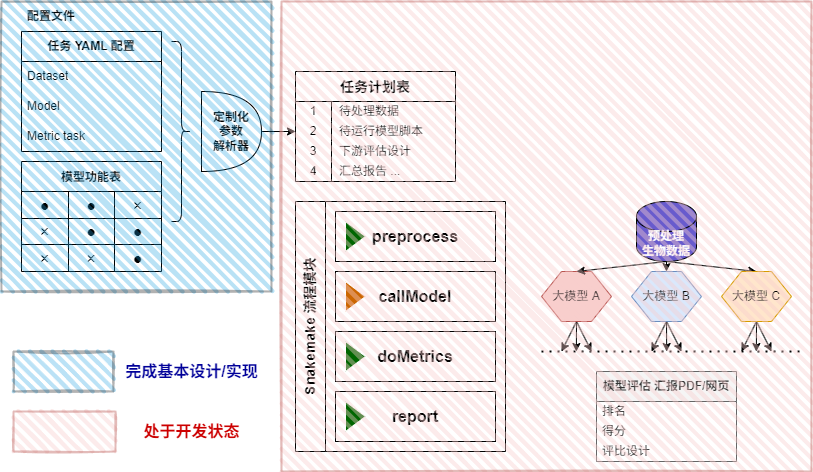

The diagram above was exported from draw.io. Its source (the exported page's mxGraphModel, read from the mxfile embedded in the PNG):
<mxGraphModel dx="1502" dy="762" grid="1" gridSize="10" guides="1" tooltips="1" connect="1" arrows="1" fold="1" page="1" pageScale="1" pageWidth="827" pageHeight="1169" math="0" shadow="0">
  <root>
    <mxCell id="0" />
    <mxCell id="1" parent="0" />
    <mxCell id="10" value="" style="group" vertex="1" connectable="0" parent="1">
      <mxGeometry x="28" y="10" width="140" height="150" as="geometry" />
    </mxCell>
    <mxCell id="5" value="&lt;b&gt;任务 YAML 配置&lt;/b&gt;" style="swimlane;fontStyle=0;childLayout=stackLayout;horizontal=1;startSize=30;horizontalStack=0;resizeParent=1;resizeParentMax=0;resizeLast=0;collapsible=1;marginBottom=0;whiteSpace=wrap;html=1;" vertex="1" parent="10">
      <mxGeometry y="30" width="140" height="120" as="geometry">
        <mxRectangle x="130" y="130" width="70" height="30" as="alternateBounds" />
      </mxGeometry>
    </mxCell>
    <mxCell id="6" value="Dataset" style="text;strokeColor=none;fillColor=none;align=left;verticalAlign=middle;spacingLeft=4;spacingRight=4;overflow=hidden;points=[[0,0.5],[1,0.5]];portConstraint=eastwest;rotatable=0;whiteSpace=wrap;html=1;" vertex="1" parent="5">
      <mxGeometry y="30" width="140" height="30" as="geometry" />
    </mxCell>
    <mxCell id="7" value="Model" style="text;strokeColor=none;fillColor=none;align=left;verticalAlign=middle;spacingLeft=4;spacingRight=4;overflow=hidden;points=[[0,0.5],[1,0.5]];portConstraint=eastwest;rotatable=0;whiteSpace=wrap;html=1;" vertex="1" parent="5">
      <mxGeometry y="60" width="140" height="30" as="geometry" />
    </mxCell>
    <mxCell id="8" value="Metric task" style="text;strokeColor=none;fillColor=none;align=left;verticalAlign=middle;spacingLeft=4;spacingRight=4;overflow=hidden;points=[[0,0.5],[1,0.5]];portConstraint=eastwest;rotatable=0;whiteSpace=wrap;html=1;" vertex="1" parent="5">
      <mxGeometry y="90" width="140" height="30" as="geometry" />
    </mxCell>
    <mxCell id="9" value="配置文件" style="text;html=1;align=center;verticalAlign=middle;whiteSpace=wrap;rounded=1;fontStyle=1" vertex="1" parent="10">
      <mxGeometry width="60" height="30" as="geometry" />
    </mxCell>
    <mxCell id="11" value="定制化&lt;br&gt;参数&lt;br&gt;解析器" style="shape=or;whiteSpace=wrap;html=1;fontStyle=1" vertex="1" parent="1">
      <mxGeometry x="208" y="100" width="60" height="80" as="geometry" />
    </mxCell>
    <mxCell id="12" value="" style="shape=curlyBracket;whiteSpace=wrap;html=1;rounded=1;flipH=1;labelPosition=right;verticalLabelPosition=middle;align=left;verticalAlign=middle;" vertex="1" parent="1">
      <mxGeometry x="178" y="50" width="20" height="180" as="geometry" />
    </mxCell>
    <mxCell id="34" value="模型功能表" style="shape=table;startSize=30;container=1;collapsible=0;childLayout=tableLayout;strokeColor=default;fontSize=12;fontStyle=1" vertex="1" parent="1">
      <mxGeometry x="28" y="170" width="140" height="110" as="geometry" />
    </mxCell>
    <mxCell id="35" value="" style="shape=tableRow;horizontal=0;startSize=0;swimlaneHead=0;swimlaneBody=0;strokeColor=inherit;top=0;left=0;bottom=0;right=0;collapsible=0;dropTarget=0;fillColor=none;points=[[0,0.5],[1,0.5]];portConstraint=eastwest;fontSize=16;" vertex="1" parent="34">
      <mxGeometry y="30" width="140" height="27" as="geometry" />
    </mxCell>
    <mxCell id="36" value="●" style="shape=partialRectangle;html=1;whiteSpace=wrap;connectable=0;strokeColor=inherit;overflow=hidden;fillColor=none;top=0;left=0;bottom=0;right=0;pointerEvents=1;fontSize=16;" vertex="1" parent="35">
      <mxGeometry width="47" height="27" as="geometry">
        <mxRectangle width="47" height="27" as="alternateBounds" />
      </mxGeometry>
    </mxCell>
    <mxCell id="37" value="&lt;span style=&quot;color: rgb(0, 0, 0);&quot;&gt;●&lt;/span&gt;" style="shape=partialRectangle;html=1;whiteSpace=wrap;connectable=0;strokeColor=inherit;overflow=hidden;fillColor=none;top=0;left=0;bottom=0;right=0;pointerEvents=1;fontSize=16;" vertex="1" parent="35">
      <mxGeometry x="47" width="46" height="27" as="geometry">
        <mxRectangle width="46" height="27" as="alternateBounds" />
      </mxGeometry>
    </mxCell>
    <mxCell id="38" value="&lt;span style=&quot;color: rgb(0, 0, 0);&quot;&gt;×&lt;/span&gt;" style="shape=partialRectangle;html=1;whiteSpace=wrap;connectable=0;strokeColor=inherit;overflow=hidden;fillColor=none;top=0;left=0;bottom=0;right=0;pointerEvents=1;fontSize=16;" vertex="1" parent="35">
      <mxGeometry x="93" width="47" height="27" as="geometry">
        <mxRectangle width="47" height="27" as="alternateBounds" />
      </mxGeometry>
    </mxCell>
    <mxCell id="39" value="" style="shape=tableRow;horizontal=0;startSize=0;swimlaneHead=0;swimlaneBody=0;strokeColor=inherit;top=0;left=0;bottom=0;right=0;collapsible=0;dropTarget=0;fillColor=none;points=[[0,0.5],[1,0.5]];portConstraint=eastwest;fontSize=16;" vertex="1" parent="34">
      <mxGeometry y="57" width="140" height="26" as="geometry" />
    </mxCell>
    <mxCell id="40" value="&lt;span style=&quot;color: rgb(0, 0, 0);&quot;&gt;×&lt;/span&gt;" style="shape=partialRectangle;html=1;whiteSpace=wrap;connectable=0;strokeColor=inherit;overflow=hidden;fillColor=none;top=0;left=0;bottom=0;right=0;pointerEvents=1;fontSize=16;" vertex="1" parent="39">
      <mxGeometry width="47" height="26" as="geometry">
        <mxRectangle width="47" height="26" as="alternateBounds" />
      </mxGeometry>
    </mxCell>
    <mxCell id="41" value="&lt;span style=&quot;color: rgb(0, 0, 0);&quot;&gt;●&lt;/span&gt;" style="shape=partialRectangle;html=1;whiteSpace=wrap;connectable=0;strokeColor=inherit;overflow=hidden;fillColor=none;top=0;left=0;bottom=0;right=0;pointerEvents=1;fontSize=16;" vertex="1" parent="39">
      <mxGeometry x="47" width="46" height="26" as="geometry">
        <mxRectangle width="46" height="26" as="alternateBounds" />
      </mxGeometry>
    </mxCell>
    <mxCell id="42" value="&lt;span style=&quot;color: rgb(0, 0, 0);&quot;&gt;●&lt;/span&gt;" style="shape=partialRectangle;html=1;whiteSpace=wrap;connectable=0;strokeColor=inherit;overflow=hidden;fillColor=none;top=0;left=0;bottom=0;right=0;pointerEvents=1;fontSize=16;" vertex="1" parent="39">
      <mxGeometry x="93" width="47" height="26" as="geometry">
        <mxRectangle width="47" height="26" as="alternateBounds" />
      </mxGeometry>
    </mxCell>
    <mxCell id="43" value="" style="shape=tableRow;horizontal=0;startSize=0;swimlaneHead=0;swimlaneBody=0;strokeColor=inherit;top=0;left=0;bottom=0;right=0;collapsible=0;dropTarget=0;fillColor=none;points=[[0,0.5],[1,0.5]];portConstraint=eastwest;fontSize=16;" vertex="1" parent="34">
      <mxGeometry y="83" width="140" height="27" as="geometry" />
    </mxCell>
    <mxCell id="44" value="×" style="shape=partialRectangle;html=1;whiteSpace=wrap;connectable=0;strokeColor=inherit;overflow=hidden;fillColor=none;top=0;left=0;bottom=0;right=0;pointerEvents=1;fontSize=16;" vertex="1" parent="43">
      <mxGeometry width="47" height="27" as="geometry">
        <mxRectangle width="47" height="27" as="alternateBounds" />
      </mxGeometry>
    </mxCell>
    <mxCell id="45" value="&lt;span style=&quot;color: rgb(0, 0, 0);&quot;&gt;×&lt;/span&gt;" style="shape=partialRectangle;html=1;whiteSpace=wrap;connectable=0;strokeColor=inherit;overflow=hidden;fillColor=none;top=0;left=0;bottom=0;right=0;pointerEvents=1;fontSize=16;" vertex="1" parent="43">
      <mxGeometry x="47" width="46" height="27" as="geometry">
        <mxRectangle width="46" height="27" as="alternateBounds" />
      </mxGeometry>
    </mxCell>
    <mxCell id="46" value="&lt;span style=&quot;color: rgb(0, 0, 0);&quot;&gt;●&lt;/span&gt;" style="shape=partialRectangle;html=1;whiteSpace=wrap;connectable=0;strokeColor=inherit;overflow=hidden;fillColor=none;top=0;left=0;bottom=0;right=0;pointerEvents=1;fontSize=16;" vertex="1" parent="43">
      <mxGeometry x="93" width="47" height="27" as="geometry">
        <mxRectangle width="47" height="27" as="alternateBounds" />
      </mxGeometry>
    </mxCell>
    <mxCell id="56" value="任务计划表" style="shape=table;startSize=30;container=1;collapsible=0;childLayout=tableLayout;fixedRows=1;rowLines=0;fontStyle=1;strokeColor=default;fontSize=14;" vertex="1" parent="1">
      <mxGeometry x="302" y="80" width="160" height="110" as="geometry" />
    </mxCell>
    <mxCell id="57" value="" style="shape=tableRow;horizontal=0;startSize=0;swimlaneHead=0;swimlaneBody=0;top=0;left=0;bottom=0;right=0;collapsible=0;dropTarget=0;fillColor=none;points=[[0,0.5],[1,0.5]];portConstraint=eastwest;strokeColor=inherit;fontSize=16;" vertex="1" parent="56">
      <mxGeometry y="30" width="160" height="20" as="geometry" />
    </mxCell>
    <mxCell id="58" value="1" style="shape=partialRectangle;html=1;whiteSpace=wrap;connectable=0;fillColor=none;top=0;left=0;bottom=0;right=0;overflow=hidden;pointerEvents=1;strokeColor=inherit;fontSize=12;" vertex="1" parent="57">
      <mxGeometry width="36" height="20" as="geometry">
        <mxRectangle width="36" height="20" as="alternateBounds" />
      </mxGeometry>
    </mxCell>
    <mxCell id="59" value="待处理数据" style="shape=partialRectangle;html=1;whiteSpace=wrap;connectable=0;fillColor=none;top=0;left=0;bottom=0;right=0;align=left;spacingLeft=6;overflow=hidden;strokeColor=inherit;fontSize=12;" vertex="1" parent="57">
      <mxGeometry x="36" width="124" height="20" as="geometry">
        <mxRectangle width="124" height="20" as="alternateBounds" />
      </mxGeometry>
    </mxCell>
    <mxCell id="60" value="" style="shape=tableRow;horizontal=0;startSize=0;swimlaneHead=0;swimlaneBody=0;top=0;left=0;bottom=0;right=0;collapsible=0;dropTarget=0;fillColor=none;points=[[0,0.5],[1,0.5]];portConstraint=eastwest;strokeColor=inherit;fontSize=16;" vertex="1" parent="56">
      <mxGeometry y="50" width="160" height="20" as="geometry" />
    </mxCell>
    <mxCell id="61" value="2" style="shape=partialRectangle;html=1;whiteSpace=wrap;connectable=0;fillColor=none;top=0;left=0;bottom=0;right=0;overflow=hidden;strokeColor=inherit;fontSize=12;" vertex="1" parent="60">
      <mxGeometry width="36" height="20" as="geometry">
        <mxRectangle width="36" height="20" as="alternateBounds" />
      </mxGeometry>
    </mxCell>
    <mxCell id="62" value="待运行模型脚本" style="shape=partialRectangle;html=1;whiteSpace=wrap;connectable=0;fillColor=none;top=0;left=0;bottom=0;right=0;align=left;spacingLeft=6;overflow=hidden;strokeColor=inherit;fontSize=12;" vertex="1" parent="60">
      <mxGeometry x="36" width="124" height="20" as="geometry">
        <mxRectangle width="124" height="20" as="alternateBounds" />
      </mxGeometry>
    </mxCell>
    <mxCell id="63" value="" style="shape=tableRow;horizontal=0;startSize=0;swimlaneHead=0;swimlaneBody=0;top=0;left=0;bottom=0;right=0;collapsible=0;dropTarget=0;fillColor=none;points=[[0,0.5],[1,0.5]];portConstraint=eastwest;strokeColor=inherit;fontSize=16;" vertex="1" parent="56">
      <mxGeometry y="70" width="160" height="20" as="geometry" />
    </mxCell>
    <mxCell id="64" value="3" style="shape=partialRectangle;html=1;whiteSpace=wrap;connectable=0;fillColor=none;top=0;left=0;bottom=0;right=0;overflow=hidden;strokeColor=inherit;fontSize=12;" vertex="1" parent="63">
      <mxGeometry width="36" height="20" as="geometry">
        <mxRectangle width="36" height="20" as="alternateBounds" />
      </mxGeometry>
    </mxCell>
    <mxCell id="65" value="下游评估设计" style="shape=partialRectangle;html=1;whiteSpace=wrap;connectable=0;fillColor=none;top=0;left=0;bottom=0;right=0;align=left;spacingLeft=6;overflow=hidden;strokeColor=inherit;fontSize=12;" vertex="1" parent="63">
      <mxGeometry x="36" width="124" height="20" as="geometry">
        <mxRectangle width="124" height="20" as="alternateBounds" />
      </mxGeometry>
    </mxCell>
    <mxCell id="66" style="shape=tableRow;horizontal=0;startSize=0;swimlaneHead=0;swimlaneBody=0;top=0;left=0;bottom=0;right=0;collapsible=0;dropTarget=0;fillColor=none;points=[[0,0.5],[1,0.5]];portConstraint=eastwest;strokeColor=inherit;fontSize=16;" vertex="1" parent="56">
      <mxGeometry y="90" width="160" height="20" as="geometry" />
    </mxCell>
    <mxCell id="67" value="4" style="shape=partialRectangle;html=1;whiteSpace=wrap;connectable=0;fillColor=none;top=0;left=0;bottom=0;right=0;overflow=hidden;strokeColor=inherit;fontSize=12;" vertex="1" parent="66">
      <mxGeometry width="36" height="20" as="geometry">
        <mxRectangle width="36" height="20" as="alternateBounds" />
      </mxGeometry>
    </mxCell>
    <mxCell id="68" value="汇总报告 ..." style="shape=partialRectangle;html=1;whiteSpace=wrap;connectable=0;fillColor=none;top=0;left=0;bottom=0;right=0;align=left;spacingLeft=6;overflow=hidden;strokeColor=inherit;fontSize=12;" vertex="1" parent="66">
      <mxGeometry x="36" width="124" height="20" as="geometry">
        <mxRectangle width="124" height="20" as="alternateBounds" />
      </mxGeometry>
    </mxCell>
    <mxCell id="70" value="" style="endArrow=classic;html=1;exitX=1;exitY=0.5;exitDx=0;exitDy=0;exitPerimeter=0;entryX=0;entryY=0.5;entryDx=0;entryDy=0;" edge="1" parent="1" source="11" target="60">
      <mxGeometry width="50" height="50" relative="1" as="geometry">
        <mxPoint x="388" y="150" as="sourcePoint" />
        <mxPoint x="438" y="100" as="targetPoint" />
      </mxGeometry>
    </mxCell>
    <mxCell id="71" value="" style="group" vertex="1" connectable="0" parent="1">
      <mxGeometry x="302" y="210" width="210" height="250" as="geometry" />
    </mxCell>
    <mxCell id="23" value="&lt;font style=&quot;font-size: 14px;&quot;&gt;Snakemake 流程模块&lt;/font&gt;" style="swimlane;horizontal=0;whiteSpace=wrap;html=1;startSize=30;" vertex="1" parent="71">
      <mxGeometry width="210" height="250" as="geometry">
        <mxRectangle width="40" height="170" as="alternateBounds" />
      </mxGeometry>
    </mxCell>
    <mxCell id="24" value="" style="group" vertex="1" connectable="0" parent="71">
      <mxGeometry x="40" y="10" width="160" height="230" as="geometry" />
    </mxCell>
    <mxCell id="25" value="&lt;b&gt;&lt;font style=&quot;font-size: 16px;&quot; face=&quot;Helvetica&quot;&gt;preprocess&lt;/font&gt;&lt;/b&gt;" style="html=1;whiteSpace=wrap;container=1;recursiveResize=0;collapsible=0;" vertex="1" parent="24">
      <mxGeometry width="160" height="50" as="geometry" />
    </mxCell>
    <mxCell id="26" value="" style="triangle;html=1;whiteSpace=wrap;fillColor=#006600;strokeColor=#FFFFFF;" vertex="1" parent="25">
      <mxGeometry x="10" y="10" width="20" height="30" as="geometry" />
    </mxCell>
    <mxCell id="27" value="&lt;b&gt;&lt;font style=&quot;font-size: 16px;&quot; face=&quot;Helvetica&quot;&gt;callModel&lt;/font&gt;&lt;/b&gt;" style="html=1;whiteSpace=wrap;container=1;recursiveResize=0;collapsible=0;" vertex="1" parent="24">
      <mxGeometry y="60" width="160" height="50" as="geometry" />
    </mxCell>
    <mxCell id="28" value="" style="triangle;html=1;whiteSpace=wrap;fillColor=#CC6600;strokeColor=#FFFFFF;" vertex="1" parent="27">
      <mxGeometry x="10" y="10" width="20" height="30" as="geometry" />
    </mxCell>
    <mxCell id="29" value="&lt;b&gt;&lt;font style=&quot;font-size: 16px;&quot; face=&quot;Helvetica&quot;&gt;doMetrics&lt;/font&gt;&lt;/b&gt;" style="html=1;whiteSpace=wrap;container=1;recursiveResize=0;collapsible=0;" vertex="1" parent="24">
      <mxGeometry y="120" width="160" height="50" as="geometry" />
    </mxCell>
    <mxCell id="30" value="" style="triangle;html=1;whiteSpace=wrap;fillColor=#006600;strokeColor=#FFFFFF;" vertex="1" parent="29">
      <mxGeometry x="10" y="10" width="20" height="30" as="geometry" />
    </mxCell>
    <mxCell id="31" value="&lt;b&gt;&lt;font style=&quot;font-size: 16px;&quot; face=&quot;Helvetica&quot;&gt;report&lt;/font&gt;&lt;/b&gt;" style="html=1;whiteSpace=wrap;container=1;recursiveResize=0;collapsible=0;" vertex="1" parent="24">
      <mxGeometry y="180" width="160" height="50" as="geometry" />
    </mxCell>
    <mxCell id="32" value="" style="triangle;html=1;whiteSpace=wrap;fillColor=#006600;strokeColor=#FFFFFF;" vertex="1" parent="31">
      <mxGeometry x="10" y="10" width="20" height="30" as="geometry" />
    </mxCell>
    <mxCell id="90" style="edgeStyle=none;html=1;exitX=0.5;exitY=1;exitDx=0;exitDy=0;" edge="1" parent="1" source="74">
      <mxGeometry relative="1" as="geometry">
        <mxPoint x="582.8620689655172" y="360" as="targetPoint" />
      </mxGeometry>
    </mxCell>
    <mxCell id="97" style="edgeStyle=none;html=1;exitX=0.5;exitY=1;exitDx=0;exitDy=0;" edge="1" parent="1" source="74">
      <mxGeometry relative="1" as="geometry">
        <mxPoint x="598" y="360" as="targetPoint" />
      </mxGeometry>
    </mxCell>
    <mxCell id="98" style="edgeStyle=none;html=1;exitX=0.5;exitY=1;exitDx=0;exitDy=0;" edge="1" parent="1" source="74">
      <mxGeometry relative="1" as="geometry">
        <mxPoint x="568" y="360" as="targetPoint" />
      </mxGeometry>
    </mxCell>
    <mxCell id="74" value="大模型 A" style="shape=hexagon;perimeter=hexagonPerimeter2;whiteSpace=wrap;html=1;fixedSize=1;fillColor=#f8cecc;strokeColor=#b85450;" vertex="1" parent="1">
      <mxGeometry x="548" y="280" width="70" height="50" as="geometry" />
    </mxCell>
    <mxCell id="87" style="edgeStyle=none;html=1;exitX=0.5;exitY=1;exitDx=0;exitDy=0;exitPerimeter=0;entryX=0.5;entryY=0;entryDx=0;entryDy=0;" edge="1" parent="1" source="75" target="74">
      <mxGeometry relative="1" as="geometry" />
    </mxCell>
    <mxCell id="88" style="edgeStyle=none;html=1;exitX=0.5;exitY=1;exitDx=0;exitDy=0;exitPerimeter=0;entryX=0.5;entryY=0;entryDx=0;entryDy=0;" edge="1" parent="1" source="75" target="76">
      <mxGeometry relative="1" as="geometry" />
    </mxCell>
    <mxCell id="89" style="edgeStyle=none;html=1;exitX=0.5;exitY=1;exitDx=0;exitDy=0;exitPerimeter=0;entryX=0.5;entryY=0;entryDx=0;entryDy=0;" edge="1" parent="1" source="75" target="79">
      <mxGeometry relative="1" as="geometry" />
    </mxCell>
    <mxCell id="75" value="&lt;span&gt;&lt;b style=&quot;&quot;&gt;&lt;font style=&quot;color: rgb(255, 255, 255);&quot;&gt;预处理&lt;/font&gt;&lt;/b&gt;&lt;/span&gt;&lt;div&gt;&lt;span style=&quot;color: rgb(0, 0, 0);&quot;&gt;&lt;b style=&quot;&quot;&gt;&lt;font style=&quot;color: rgb(255, 255, 255);&quot;&gt;生物数据&lt;/font&gt;&lt;/b&gt;&lt;/span&gt;&lt;/div&gt;" style="shape=cylinder3;whiteSpace=wrap;html=1;boundedLbl=1;backgroundOutline=1;size=15;fillColor=light-dark(#685bcd, #ededed);" vertex="1" parent="1">
      <mxGeometry x="643" y="210" width="60" height="60" as="geometry" />
    </mxCell>
    <mxCell id="91" style="edgeStyle=none;html=1;exitX=0.5;exitY=1;exitDx=0;exitDy=0;" edge="1" parent="1" source="76">
      <mxGeometry relative="1" as="geometry">
        <mxPoint x="673.2068965517242" y="360" as="targetPoint" />
      </mxGeometry>
    </mxCell>
    <mxCell id="95" style="edgeStyle=none;html=1;exitX=0.5;exitY=1;exitDx=0;exitDy=0;" edge="1" parent="1" source="76">
      <mxGeometry relative="1" as="geometry">
        <mxPoint x="688" y="360" as="targetPoint" />
      </mxGeometry>
    </mxCell>
    <mxCell id="96" style="edgeStyle=none;html=1;exitX=0.5;exitY=1;exitDx=0;exitDy=0;" edge="1" parent="1" source="76">
      <mxGeometry relative="1" as="geometry">
        <mxPoint x="658" y="360" as="targetPoint" />
      </mxGeometry>
    </mxCell>
    <mxCell id="76" value="大模型 B" style="shape=hexagon;perimeter=hexagonPerimeter2;whiteSpace=wrap;html=1;fixedSize=1;fillColor=#dae8fc;strokeColor=#6c8ebf;" vertex="1" parent="1">
      <mxGeometry x="638" y="280" width="70" height="50" as="geometry" />
    </mxCell>
    <mxCell id="92" style="edgeStyle=none;html=1;exitX=0.5;exitY=1;exitDx=0;exitDy=0;" edge="1" parent="1" source="79">
      <mxGeometry relative="1" as="geometry">
        <mxPoint x="762.8620689655172" y="360" as="targetPoint" />
      </mxGeometry>
    </mxCell>
    <mxCell id="93" style="edgeStyle=none;html=1;exitX=0.5;exitY=1;exitDx=0;exitDy=0;" edge="1" parent="1" source="79">
      <mxGeometry relative="1" as="geometry">
        <mxPoint x="748" y="360" as="targetPoint" />
      </mxGeometry>
    </mxCell>
    <mxCell id="94" style="edgeStyle=none;html=1;exitX=0.5;exitY=1;exitDx=0;exitDy=0;" edge="1" parent="1" source="79">
      <mxGeometry relative="1" as="geometry">
        <mxPoint x="778" y="360" as="targetPoint" />
      </mxGeometry>
    </mxCell>
    <mxCell id="79" value="大模型 C" style="shape=hexagon;perimeter=hexagonPerimeter2;whiteSpace=wrap;html=1;fixedSize=1;fillColor=#ffe6cc;strokeColor=#d79b00;" vertex="1" parent="1">
      <mxGeometry x="728" y="280" width="70" height="50" as="geometry" />
    </mxCell>
    <mxCell id="80" value="" style="endArrow=none;dashed=1;html=1;dashPattern=1 3;strokeWidth=2;" edge="1" parent="1">
      <mxGeometry width="50" height="50" relative="1" as="geometry">
        <mxPoint x="548" y="360" as="sourcePoint" />
        <mxPoint x="808" y="360" as="targetPoint" />
      </mxGeometry>
    </mxCell>
    <mxCell id="82" value="&lt;b&gt;模型评估 汇报PDF/网页&lt;/b&gt;" style="swimlane;fontStyle=0;childLayout=stackLayout;horizontal=1;startSize=30;horizontalStack=0;resizeParent=1;resizeParentMax=0;resizeLast=0;collapsible=1;marginBottom=0;whiteSpace=wrap;html=1;fillColor=#f5f5f5;fontColor=#333333;strokeColor=#666666;" vertex="1" parent="1">
      <mxGeometry x="603" y="380" width="140" height="90" as="geometry" />
    </mxCell>
    <mxCell id="83" value="排名" style="text;strokeColor=none;fillColor=none;align=left;verticalAlign=middle;spacingLeft=4;spacingRight=4;overflow=hidden;points=[[0,0.5],[1,0.5]];portConstraint=eastwest;rotatable=0;whiteSpace=wrap;html=1;" vertex="1" parent="82">
      <mxGeometry y="30" width="140" height="20" as="geometry" />
    </mxCell>
    <mxCell id="84" value="得分" style="text;strokeColor=none;fillColor=none;align=left;verticalAlign=middle;spacingLeft=4;spacingRight=4;overflow=hidden;points=[[0,0.5],[1,0.5]];portConstraint=eastwest;rotatable=0;whiteSpace=wrap;html=1;" vertex="1" parent="82">
      <mxGeometry y="50" width="140" height="20" as="geometry" />
    </mxCell>
    <mxCell id="85" value="评比设计" style="text;strokeColor=none;fillColor=none;align=left;verticalAlign=middle;spacingLeft=4;spacingRight=4;overflow=hidden;points=[[0,0.5],[1,0.5]];portConstraint=eastwest;rotatable=0;whiteSpace=wrap;html=1;" vertex="1" parent="82">
      <mxGeometry y="70" width="140" height="20" as="geometry" />
    </mxCell>
    <mxCell id="100" value="" style="rounded=0;whiteSpace=wrap;html=1;strokeWidth=2;fillWeight=4;hachureGap=8;hachureAngle=45;fillColor=#1BA1E2;sketch=1;fillStyle=auto;opacity=30;" vertex="1" parent="1">
      <mxGeometry x="8" y="10" width="270" height="290" as="geometry" />
    </mxCell>
    <mxCell id="103" value="" style="rounded=0;whiteSpace=wrap;html=1;strokeWidth=2;fillWeight=4;hachureGap=8;hachureAngle=45;fillColor=#f8cecc;sketch=1;fillStyle=auto;opacity=40;strokeColor=#b85450;" vertex="1" parent="1">
      <mxGeometry x="288" y="10" width="530" height="470" as="geometry" />
    </mxCell>
    <mxCell id="104" value="" style="rounded=0;whiteSpace=wrap;html=1;strokeWidth=2;fillWeight=4;hachureGap=8;hachureAngle=45;fillColor=#1BA1E2;sketch=1;fillStyle=auto;opacity=30;" vertex="1" parent="1">
      <mxGeometry x="20" y="360" width="100" height="40" as="geometry" />
    </mxCell>
    <mxCell id="106" value="" style="rounded=0;whiteSpace=wrap;html=1;strokeWidth=2;fillWeight=4;hachureGap=8;hachureAngle=45;fillColor=#f8cecc;sketch=1;fillStyle=auto;opacity=40;strokeColor=#b85450;" vertex="1" parent="1">
      <mxGeometry x="20" y="420" width="102" height="40" as="geometry" />
    </mxCell>
    <mxCell id="109" value="&lt;b&gt;&lt;font style=&quot;font-size: 16px; color: rgb(0, 0, 153);&quot;&gt;完成基本设计/实现&lt;/font&gt;&lt;/b&gt;" style="text;html=1;align=center;verticalAlign=middle;resizable=0;points=[];autosize=1;strokeColor=none;fillColor=none;fontColor=#000099;" vertex="1" parent="1">
      <mxGeometry x="118" y="365" width="160" height="30" as="geometry" />
    </mxCell>
    <mxCell id="110" value="&lt;b&gt;&lt;font style=&quot;font-size: 16px; color: rgb(204, 0, 0);&quot;&gt;处于开发状态&lt;/font&gt;&lt;/b&gt;" style="text;html=1;align=center;verticalAlign=middle;resizable=0;points=[];autosize=1;strokeColor=none;fillColor=none;" vertex="1" parent="1">
      <mxGeometry x="138" y="425" width="120" height="30" as="geometry" />
    </mxCell>
  </root>
</mxGraphModel>